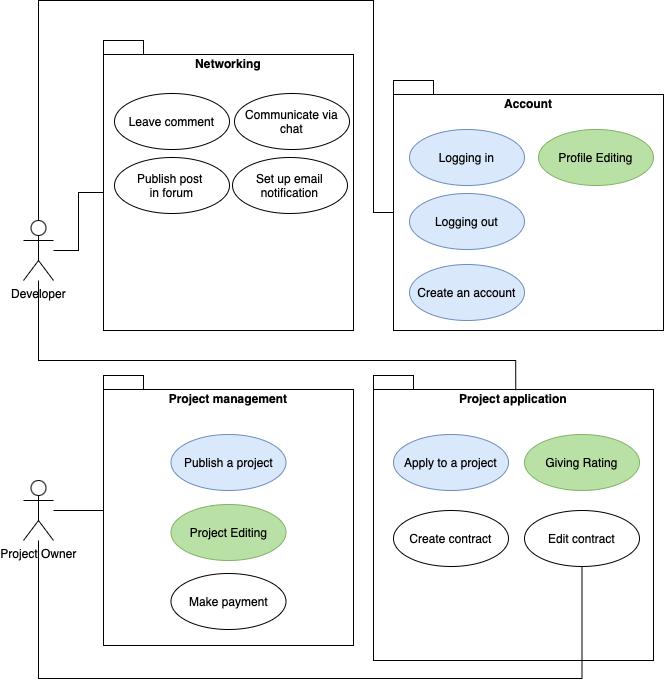

The diagram above was exported from draw.io. Its source (the exported page's mxGraphModel, read from the mxfile embedded in the PNG):
<mxGraphModel dx="932" dy="638" grid="0" gridSize="10" guides="1" tooltips="1" connect="1" arrows="1" fold="1" page="1" pageScale="1.5" pageWidth="1169" pageHeight="826" background="none" math="0" shadow="0">
  <root>
    <mxCell id="0" style=";html=1;" />
    <mxCell id="1" style=";html=1;" parent="0" />
    <mxCell id="zuntOsm38KXtpfcFOO_9-31" value="Project application" style="shape=folder;fontStyle=1;spacingTop=10;tabWidth=40;tabHeight=14;tabPosition=left;html=1;whiteSpace=wrap;verticalAlign=top;" parent="1" vertex="1">
      <mxGeometry x="530" y="705" width="280" height="285" as="geometry" />
    </mxCell>
    <mxCell id="zuntOsm38KXtpfcFOO_9-29" value="Project management" style="shape=folder;fontStyle=1;spacingTop=10;tabWidth=40;tabHeight=14;tabPosition=left;html=1;whiteSpace=wrap;verticalAlign=top;" parent="1" vertex="1">
      <mxGeometry x="260" y="705" width="250" height="270" as="geometry" />
    </mxCell>
    <mxCell id="zuntOsm38KXtpfcFOO_9-27" value="Networking" style="shape=folder;fontStyle=1;spacingTop=10;tabWidth=40;tabHeight=14;tabPosition=left;html=1;whiteSpace=wrap;verticalAlign=top;" parent="1" vertex="1">
      <mxGeometry x="260" y="370" width="250" height="290" as="geometry" />
    </mxCell>
    <mxCell id="zuntOsm38KXtpfcFOO_9-22" value="Account" style="shape=folder;fontStyle=1;spacingTop=10;tabWidth=40;tabHeight=14;tabPosition=left;html=1;whiteSpace=wrap;align=center;verticalAlign=top;" parent="1" vertex="1">
      <mxGeometry x="550" y="410" width="270" height="250" as="geometry" />
    </mxCell>
    <mxCell id="zuntOsm38KXtpfcFOO_9-36" style="edgeStyle=orthogonalEdgeStyle;rounded=0;orthogonalLoop=1;jettySize=auto;html=1;endArrow=none;startFill=0;" parent="1" source="zuntOsm38KXtpfcFOO_9-1" target="zuntOsm38KXtpfcFOO_9-29" edge="1">
      <mxGeometry relative="1" as="geometry" />
    </mxCell>
    <mxCell id="b8aD5JqhT20I9TRQK_Jv-28" style="edgeStyle=orthogonalEdgeStyle;rounded=0;orthogonalLoop=1;jettySize=auto;html=1;entryX=0.5;entryY=1;entryDx=0;entryDy=0;endArrow=none;startFill=0;" parent="1" source="zuntOsm38KXtpfcFOO_9-1" target="b8aD5JqhT20I9TRQK_Jv-8" edge="1">
      <mxGeometry relative="1" as="geometry">
        <Array as="points">
          <mxPoint x="195" y="1008" />
          <mxPoint x="739" y="1008" />
        </Array>
      </mxGeometry>
    </mxCell>
    <mxCell id="zuntOsm38KXtpfcFOO_9-1" value="Project Owner" style="shape=umlActor;verticalLabelPosition=bottom;verticalAlign=top;html=1;" parent="1" vertex="1">
      <mxGeometry x="180" y="810" width="30" height="60" as="geometry" />
    </mxCell>
    <mxCell id="zuntOsm38KXtpfcFOO_9-2" value="Developer" style="shape=umlActor;verticalLabelPosition=bottom;verticalAlign=top;html=1;" parent="1" vertex="1">
      <mxGeometry x="180" y="550" width="30" height="60" as="geometry" />
    </mxCell>
    <mxCell id="zuntOsm38KXtpfcFOO_9-38" style="edgeStyle=orthogonalEdgeStyle;rounded=0;orthogonalLoop=1;jettySize=auto;html=1;entryX=0;entryY=0;entryDx=0;entryDy=152;entryPerimeter=0;endArrow=none;startFill=0;" parent="1" source="zuntOsm38KXtpfcFOO_9-2" target="zuntOsm38KXtpfcFOO_9-27" edge="1">
      <mxGeometry relative="1" as="geometry" />
    </mxCell>
    <mxCell id="zuntOsm38KXtpfcFOO_9-39" style="edgeStyle=orthogonalEdgeStyle;rounded=0;orthogonalLoop=1;jettySize=auto;html=1;entryX=0;entryY=0;entryDx=0;entryDy=132;entryPerimeter=0;endArrow=none;startFill=0;" parent="1" source="zuntOsm38KXtpfcFOO_9-2" target="zuntOsm38KXtpfcFOO_9-22" edge="1">
      <mxGeometry relative="1" as="geometry">
        <Array as="points">
          <mxPoint x="195" y="330" />
          <mxPoint x="530" y="330" />
          <mxPoint x="530" y="542" />
        </Array>
      </mxGeometry>
    </mxCell>
    <mxCell id="zuntOsm38KXtpfcFOO_9-40" style="edgeStyle=orthogonalEdgeStyle;rounded=0;orthogonalLoop=1;jettySize=auto;html=1;entryX=0.508;entryY=0.052;entryDx=0;entryDy=0;entryPerimeter=0;endArrow=none;startFill=0;" parent="1" source="zuntOsm38KXtpfcFOO_9-2" target="zuntOsm38KXtpfcFOO_9-31" edge="1">
      <mxGeometry relative="1" as="geometry">
        <Array as="points">
          <mxPoint x="195" y="690" />
          <mxPoint x="672" y="690" />
        </Array>
      </mxGeometry>
    </mxCell>
    <mxCell id="b8aD5JqhT20I9TRQK_Jv-5" value="Create contract" style="ellipse;whiteSpace=wrap;html=1;" parent="1" vertex="1">
      <mxGeometry x="550" y="840" width="115" height="56" as="geometry" />
    </mxCell>
    <mxCell id="b8aD5JqhT20I9TRQK_Jv-8" value="Edit contract" style="ellipse;whiteSpace=wrap;html=1;" parent="1" vertex="1">
      <mxGeometry x="681" y="840" width="115" height="56" as="geometry" />
    </mxCell>
    <mxCell id="b8aD5JqhT20I9TRQK_Jv-11" value="Apply to a project" style="ellipse;whiteSpace=wrap;html=1;fillColor=#dae8fc;strokeColor=#6c8ebf;" parent="1" vertex="1">
      <mxGeometry x="550" y="764" width="115" height="56" as="geometry" />
    </mxCell>
    <mxCell id="b8aD5JqhT20I9TRQK_Jv-15" value="Make payment" style="ellipse;whiteSpace=wrap;html=1;fillColor=#FFFFFF;strokeColor=#000000;" parent="1" vertex="1">
      <mxGeometry x="327.5" y="903" width="115" height="56" as="geometry" />
    </mxCell>
    <mxCell id="b8aD5JqhT20I9TRQK_Jv-16" value="Project Editing" style="ellipse;whiteSpace=wrap;html=1;fillColor=#B9E0A5;strokeColor=#82b366;" parent="1" vertex="1">
      <mxGeometry x="327.5" y="834" width="115" height="56" as="geometry" />
    </mxCell>
    <mxCell id="b8aD5JqhT20I9TRQK_Jv-17" value="Publish a project" style="ellipse;whiteSpace=wrap;html=1;fillColor=#dae8fc;strokeColor=#6c8ebf;" parent="1" vertex="1">
      <mxGeometry x="327.5" y="764" width="115" height="56" as="geometry" />
    </mxCell>
    <mxCell id="b8aD5JqhT20I9TRQK_Jv-19" value="Logging in" style="ellipse;whiteSpace=wrap;html=1;fillColor=#dae8fc;strokeColor=#6c8ebf;" parent="1" vertex="1">
      <mxGeometry x="566" y="459" width="115" height="56" as="geometry" />
    </mxCell>
    <mxCell id="b8aD5JqhT20I9TRQK_Jv-20" value="Logging out" style="ellipse;whiteSpace=wrap;html=1;fillColor=#dae8fc;strokeColor=#6c8ebf;" parent="1" vertex="1">
      <mxGeometry x="566" y="523" width="115" height="56" as="geometry" />
    </mxCell>
    <mxCell id="b8aD5JqhT20I9TRQK_Jv-21" value="Create an account" style="ellipse;whiteSpace=wrap;html=1;fillColor=#dae8fc;strokeColor=#6c8ebf;" parent="1" vertex="1">
      <mxGeometry x="566" y="594" width="115" height="56" as="geometry" />
    </mxCell>
    <mxCell id="b8aD5JqhT20I9TRQK_Jv-22" value="Profile Editing" style="ellipse;whiteSpace=wrap;html=1;fillColor=#B9E0A5;strokeColor=#82b366;" parent="1" vertex="1">
      <mxGeometry x="695" y="459" width="115" height="56" as="geometry" />
    </mxCell>
    <mxCell id="b8aD5JqhT20I9TRQK_Jv-23" value="Giving Rating" style="ellipse;whiteSpace=wrap;html=1;fillColor=#B9E0A5;strokeColor=#82b366;" parent="1" vertex="1">
      <mxGeometry x="681" y="764" width="115" height="56" as="geometry" />
    </mxCell>
    <mxCell id="b8aD5JqhT20I9TRQK_Jv-24" value="Set up email notification" style="ellipse;whiteSpace=wrap;html=1;fillColor=#FFFFFF;strokeColor=#000000;" parent="1" vertex="1">
      <mxGeometry x="389" y="487" width="115" height="56" as="geometry" />
    </mxCell>
    <mxCell id="b8aD5JqhT20I9TRQK_Jv-25" value="Communicate via chat" style="ellipse;whiteSpace=wrap;html=1;fillColor=#FFFFFF;strokeColor=#000000;" parent="1" vertex="1">
      <mxGeometry x="391" y="423" width="115" height="56" as="geometry" />
    </mxCell>
    <mxCell id="b8aD5JqhT20I9TRQK_Jv-26" value="Publish post&amp;nbsp;&lt;div&gt;in forum&lt;/div&gt;" style="ellipse;whiteSpace=wrap;html=1;" parent="1" vertex="1">
      <mxGeometry x="271" y="487" width="115" height="56" as="geometry" />
    </mxCell>
    <mxCell id="b8aD5JqhT20I9TRQK_Jv-27" value="Leave comment" style="ellipse;whiteSpace=wrap;html=1;" parent="1" vertex="1">
      <mxGeometry x="271" y="423" width="115" height="56" as="geometry" />
    </mxCell>
  </root>
</mxGraphModel>